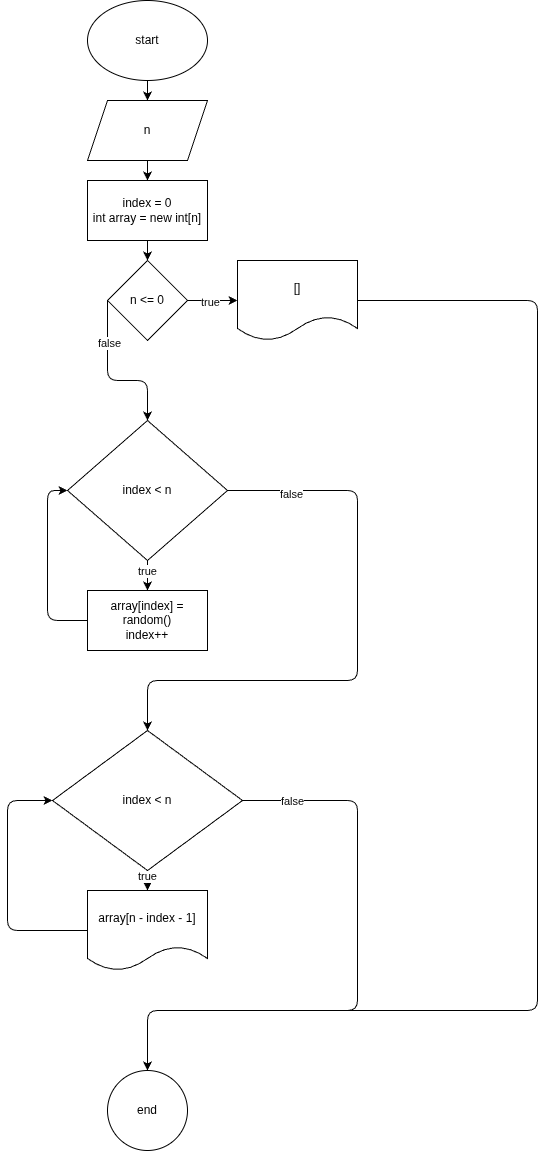

The diagram above was exported from draw.io. Its source (the exported page's mxGraphModel, read from the mxfile embedded in the PNG):
<mxGraphModel dx="817" dy="413" grid="1" gridSize="10" guides="1" tooltips="1" connect="1" arrows="1" fold="1" page="1" pageScale="1" pageWidth="827" pageHeight="1169" math="0" shadow="0">
  <root>
    <mxCell id="0" />
    <mxCell id="1" parent="0" />
    <mxCell id="2" value="" style="edgeStyle=none;html=1;" edge="1" parent="1" source="3" target="5">
      <mxGeometry relative="1" as="geometry" />
    </mxCell>
    <mxCell id="3" value="start" style="ellipse;whiteSpace=wrap;html=1;" vertex="1" parent="1">
      <mxGeometry x="300" y="10" width="120" height="80" as="geometry" />
    </mxCell>
    <mxCell id="4" value="" style="edgeStyle=none;html=1;" edge="1" parent="1" source="5" target="7">
      <mxGeometry relative="1" as="geometry" />
    </mxCell>
    <mxCell id="5" value="n" style="shape=parallelogram;perimeter=parallelogramPerimeter;whiteSpace=wrap;html=1;fixedSize=1;" vertex="1" parent="1">
      <mxGeometry x="300" y="110" width="120" height="60" as="geometry" />
    </mxCell>
    <mxCell id="15" value="" style="edgeStyle=none;html=1;" edge="1" parent="1" source="7" target="14">
      <mxGeometry relative="1" as="geometry" />
    </mxCell>
    <mxCell id="7" value="index = 0&lt;div&gt;int array = new int[n]&lt;/div&gt;" style="whiteSpace=wrap;html=1;" vertex="1" parent="1">
      <mxGeometry x="300" y="190" width="120" height="60" as="geometry" />
    </mxCell>
    <mxCell id="8" value="" style="edgeStyle=none;html=1;" edge="1" parent="1" source="11" target="13">
      <mxGeometry relative="1" as="geometry" />
    </mxCell>
    <mxCell id="9" value="true" style="edgeLabel;html=1;align=center;verticalAlign=middle;resizable=0;points=[];" vertex="1" connectable="0" parent="8">
      <mxGeometry x="-0.3222" y="-1" relative="1" as="geometry">
        <mxPoint as="offset" />
      </mxGeometry>
    </mxCell>
    <mxCell id="22" value="" style="edgeStyle=none;html=1;" edge="1" parent="1" source="11" target="21">
      <mxGeometry relative="1" as="geometry">
        <Array as="points">
          <mxPoint x="570" y="500" />
          <mxPoint x="570" y="690" />
          <mxPoint x="470" y="690" />
          <mxPoint x="360" y="690" />
        </Array>
      </mxGeometry>
    </mxCell>
    <mxCell id="32" value="false" style="edgeLabel;html=1;align=center;verticalAlign=middle;resizable=0;points=[];" vertex="1" connectable="0" parent="22">
      <mxGeometry x="-0.7828" y="-3" relative="1" as="geometry">
        <mxPoint as="offset" />
      </mxGeometry>
    </mxCell>
    <mxCell id="11" value="index &amp;lt; n" style="rhombus;whiteSpace=wrap;html=1;" vertex="1" parent="1">
      <mxGeometry x="280" y="430" width="160" height="140" as="geometry" />
    </mxCell>
    <mxCell id="12" style="edgeStyle=none;html=1;entryX=0;entryY=0.5;entryDx=0;entryDy=0;" edge="1" parent="1" source="13" target="11">
      <mxGeometry relative="1" as="geometry">
        <Array as="points">
          <mxPoint x="260" y="630" />
          <mxPoint x="260" y="500" />
        </Array>
      </mxGeometry>
    </mxCell>
    <mxCell id="13" value="array[index] = random()&lt;div&gt;index++&lt;/div&gt;" style="whiteSpace=wrap;html=1;" vertex="1" parent="1">
      <mxGeometry x="300" y="600" width="120" height="60" as="geometry" />
    </mxCell>
    <mxCell id="17" value="" style="edgeStyle=none;html=1;" edge="1" parent="1" source="14" target="16">
      <mxGeometry relative="1" as="geometry" />
    </mxCell>
    <mxCell id="18" value="true" style="edgeLabel;html=1;align=center;verticalAlign=middle;resizable=0;points=[];" vertex="1" connectable="0" parent="17">
      <mxGeometry x="-0.1209" y="-1" relative="1" as="geometry">
        <mxPoint as="offset" />
      </mxGeometry>
    </mxCell>
    <mxCell id="19" style="edgeStyle=none;html=1;exitX=0;exitY=0.5;exitDx=0;exitDy=0;entryX=0.5;entryY=0;entryDx=0;entryDy=0;" edge="1" parent="1" source="14" target="11">
      <mxGeometry relative="1" as="geometry">
        <Array as="points">
          <mxPoint x="320" y="390" />
          <mxPoint x="360" y="390" />
        </Array>
      </mxGeometry>
    </mxCell>
    <mxCell id="20" value="false" style="edgeLabel;html=1;align=center;verticalAlign=middle;resizable=0;points=[];" vertex="1" connectable="0" parent="19">
      <mxGeometry x="-0.4731" y="1" relative="1" as="geometry">
        <mxPoint as="offset" />
      </mxGeometry>
    </mxCell>
    <mxCell id="14" value="n &amp;lt;= 0" style="rhombus;whiteSpace=wrap;html=1;" vertex="1" parent="1">
      <mxGeometry x="320" y="270" width="80" height="80" as="geometry" />
    </mxCell>
    <mxCell id="31" style="edgeStyle=none;html=1;exitX=1;exitY=0.5;exitDx=0;exitDy=0;entryX=0.5;entryY=0;entryDx=0;entryDy=0;" edge="1" parent="1" source="16" target="29">
      <mxGeometry relative="1" as="geometry">
        <Array as="points">
          <mxPoint x="750" y="310" />
          <mxPoint x="750" y="1020" />
          <mxPoint x="550" y="1020" />
          <mxPoint x="360" y="1020" />
        </Array>
      </mxGeometry>
    </mxCell>
    <mxCell id="16" value="[]" style="shape=document;whiteSpace=wrap;html=1;boundedLbl=1;" vertex="1" parent="1">
      <mxGeometry x="450" y="270" width="120" height="80" as="geometry" />
    </mxCell>
    <mxCell id="27" value="" style="edgeStyle=none;html=1;" edge="1" parent="1" source="21" target="26">
      <mxGeometry relative="1" as="geometry" />
    </mxCell>
    <mxCell id="34" value="true" style="edgeLabel;html=1;align=center;verticalAlign=middle;resizable=0;points=[];" vertex="1" connectable="0" parent="27">
      <mxGeometry x="-0.4666" y="-1" relative="1" as="geometry">
        <mxPoint as="offset" />
      </mxGeometry>
    </mxCell>
    <mxCell id="30" value="" style="edgeStyle=none;html=1;" edge="1" parent="1" source="21" target="29">
      <mxGeometry x="0.0017" relative="1" as="geometry">
        <Array as="points">
          <mxPoint x="570" y="810" />
          <mxPoint x="570" y="1020" />
          <mxPoint x="360" y="1020" />
        </Array>
        <mxPoint as="offset" />
      </mxGeometry>
    </mxCell>
    <mxCell id="33" value="false" style="edgeLabel;html=1;align=center;verticalAlign=middle;resizable=0;points=[];" vertex="1" connectable="0" parent="30">
      <mxGeometry x="-0.8354" relative="1" as="geometry">
        <mxPoint as="offset" />
      </mxGeometry>
    </mxCell>
    <mxCell id="21" value="index &amp;lt; n" style="rhombus;whiteSpace=wrap;html=1;" vertex="1" parent="1">
      <mxGeometry x="265" y="740" width="190" height="140" as="geometry" />
    </mxCell>
    <mxCell id="28" style="edgeStyle=none;html=1;exitX=0;exitY=0.5;exitDx=0;exitDy=0;entryX=0;entryY=0.5;entryDx=0;entryDy=0;" edge="1" parent="1" source="26" target="21">
      <mxGeometry relative="1" as="geometry">
        <Array as="points">
          <mxPoint x="220" y="940" />
          <mxPoint x="220" y="810" />
        </Array>
      </mxGeometry>
    </mxCell>
    <mxCell id="26" value="array[n - index - 1]" style="shape=document;whiteSpace=wrap;html=1;boundedLbl=1;" vertex="1" parent="1">
      <mxGeometry x="300" y="900" width="120" height="80" as="geometry" />
    </mxCell>
    <mxCell id="29" value="end" style="ellipse;whiteSpace=wrap;html=1;" vertex="1" parent="1">
      <mxGeometry x="320" y="1080" width="80" height="80" as="geometry" />
    </mxCell>
  </root>
</mxGraphModel>